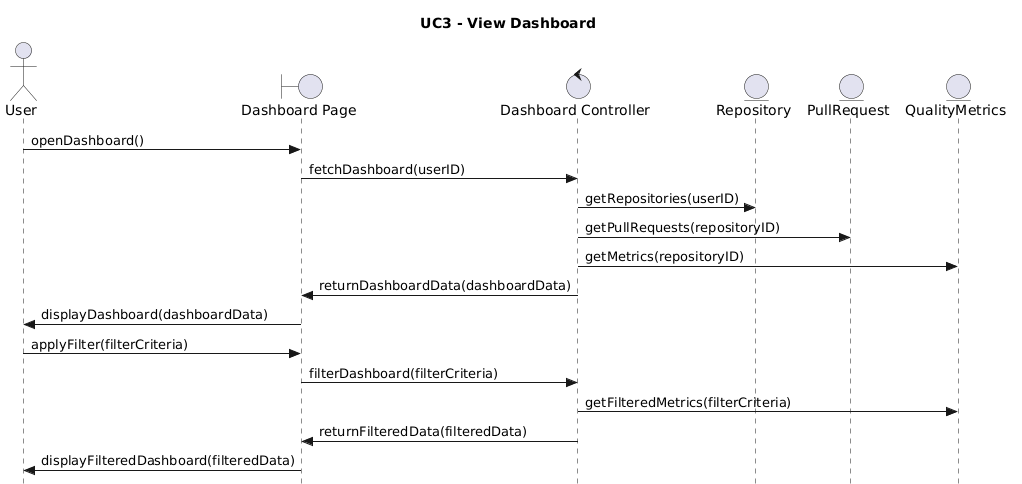

The diagram above was rendered by PlantUML. Its source (embedded in the PNG):
@startuml
title UC3 - View Dashboard
skinparam style strictuml

actor User

boundary "Dashboard Page" as DashboardUI
control "Dashboard Controller" as DashboardCtrl
entity "Repository" as Repository
entity "PullRequest" as PullRequest
entity "QualityMetrics" as QualityMetrics

User -> DashboardUI : openDashboard()
DashboardUI -> DashboardCtrl : fetchDashboard(userID)
DashboardCtrl -> Repository : getRepositories(userID)
DashboardCtrl -> PullRequest : getPullRequests(repositoryID)
DashboardCtrl -> QualityMetrics : getMetrics(repositoryID)
DashboardCtrl -> DashboardUI : returnDashboardData(dashboardData)
DashboardUI -> User : displayDashboard(dashboardData)
User -> DashboardUI : applyFilter(filterCriteria)
DashboardUI -> DashboardCtrl : filterDashboard(filterCriteria)
DashboardCtrl -> QualityMetrics : getFilteredMetrics(filterCriteria)
DashboardCtrl -> DashboardUI : returnFilteredData(filteredData)
DashboardUI -> User : displayFilteredDashboard(filteredData)
@enduml